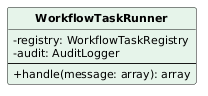

The diagram above was rendered by PlantUML. Its source (embedded in the PNG):
@startuml
skinparam classAttributeIconSize 0
skinparam classFontStyle bold
skinparam classFontSize 13
skinparam classAttributeFontSize 11
skinparam shadowing false
hide circle
class WorkflowTaskRunner #E6F4EA {
  -registry: WorkflowTaskRegistry
  -audit: AuditLogger
  --
  +handle(message: array): array
}
@enduml